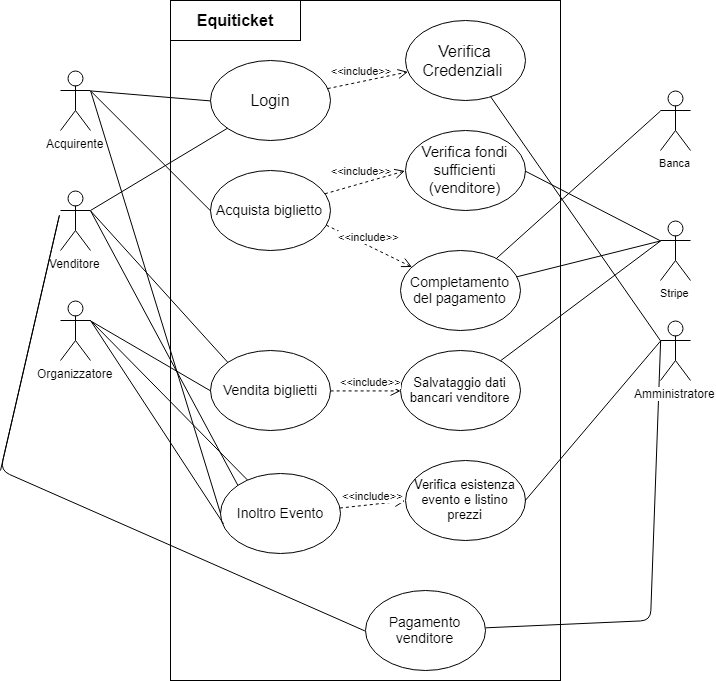

The diagram above was exported from draw.io. Its source (the exported page's mxGraphModel, read from the mxfile embedded in the PNG):
<mxGraphModel dx="1077" dy="621" grid="1" gridSize="10" guides="1" tooltips="1" connect="1" arrows="1" fold="1" page="1" pageScale="1" pageWidth="827" pageHeight="1169" math="0" shadow="0">
  <root>
    <mxCell id="0" />
    <mxCell id="1" parent="0" />
    <mxCell id="ZHdD_L1A8LDft67S4Ulz-62" value="" style="group" vertex="1" connectable="0" parent="1">
      <mxGeometry x="230" y="70" width="390" height="680" as="geometry" />
    </mxCell>
    <mxCell id="ZHdD_L1A8LDft67S4Ulz-34" value="" style="rounded=0;whiteSpace=wrap;html=1;fontSize=11;" vertex="1" parent="ZHdD_L1A8LDft67S4Ulz-62">
      <mxGeometry width="390" height="680" as="geometry" />
    </mxCell>
    <mxCell id="ZHdD_L1A8LDft67S4Ulz-60" value="&lt;font style=&quot;font-size: 16px&quot;&gt;&lt;b&gt;Equiticket&lt;/b&gt;&lt;/font&gt;" style="rounded=0;whiteSpace=wrap;html=1;fontSize=11;" vertex="1" parent="ZHdD_L1A8LDft67S4Ulz-62">
      <mxGeometry width="130" height="40" as="geometry" />
    </mxCell>
    <mxCell id="ZHdD_L1A8LDft67S4Ulz-56" value="" style="endArrow=none;html=1;fontSize=11;entryX=0;entryY=0.3333333333333333;entryDx=0;entryDy=0;entryPerimeter=0;" edge="1" parent="1" source="ZHdD_L1A8LDft67S4Ulz-55" target="ZHdD_L1A8LDft67S4Ulz-6">
      <mxGeometry width="50" height="50" relative="1" as="geometry">
        <mxPoint x="670" y="610" as="sourcePoint" />
        <mxPoint x="720" y="560" as="targetPoint" />
        <Array as="points">
          <mxPoint x="710" y="690" />
        </Array>
      </mxGeometry>
    </mxCell>
    <mxCell id="ZHdD_L1A8LDft67S4Ulz-3" value="Acquirente" style="shape=umlActor;verticalLabelPosition=bottom;labelBackgroundColor=#ffffff;verticalAlign=top;html=1;outlineConnect=0;" vertex="1" parent="1">
      <mxGeometry x="120" y="140" width="30" height="60" as="geometry" />
    </mxCell>
    <mxCell id="ZHdD_L1A8LDft67S4Ulz-4" value="Venditore" style="shape=umlActor;verticalLabelPosition=bottom;labelBackgroundColor=#ffffff;verticalAlign=top;html=1;outlineConnect=0;" vertex="1" parent="1">
      <mxGeometry x="120" y="260" width="30" height="60" as="geometry" />
    </mxCell>
    <mxCell id="ZHdD_L1A8LDft67S4Ulz-5" value="Organizzatore" style="shape=umlActor;verticalLabelPosition=bottom;labelBackgroundColor=#ffffff;verticalAlign=top;html=1;outlineConnect=0;" vertex="1" parent="1">
      <mxGeometry x="120" y="370" width="30" height="60" as="geometry" />
    </mxCell>
    <mxCell id="ZHdD_L1A8LDft67S4Ulz-6" value="Amministratore" style="shape=umlActor;verticalLabelPosition=bottom;labelBackgroundColor=#ffffff;verticalAlign=top;html=1;outlineConnect=0;" vertex="1" parent="1">
      <mxGeometry x="720" y="390" width="30" height="60" as="geometry" />
    </mxCell>
    <mxCell id="ZHdD_L1A8LDft67S4Ulz-14" value="&lt;font style=&quot;font-size: 16px&quot;&gt;Login&lt;/font&gt;" style="ellipse;whiteSpace=wrap;html=1;" vertex="1" parent="1">
      <mxGeometry x="270" y="130" width="120" height="80" as="geometry" />
    </mxCell>
    <mxCell id="ZHdD_L1A8LDft67S4Ulz-15" value="&lt;font style=&quot;font-size: 14px&quot;&gt;Acquista biglietto&lt;/font&gt;" style="ellipse;whiteSpace=wrap;html=1;" vertex="1" parent="1">
      <mxGeometry x="270" y="240" width="120" height="80" as="geometry" />
    </mxCell>
    <mxCell id="ZHdD_L1A8LDft67S4Ulz-16" value="&lt;font style=&quot;font-size: 14px&quot;&gt;Vendita biglietti&lt;/font&gt;" style="ellipse;whiteSpace=wrap;html=1;" vertex="1" parent="1">
      <mxGeometry x="270" y="420" width="120" height="80" as="geometry" />
    </mxCell>
    <mxCell id="ZHdD_L1A8LDft67S4Ulz-17" value="&lt;font style=&quot;font-size: 15px&quot;&gt;Verifica fondi sufficienti (venditore)&lt;/font&gt;" style="ellipse;whiteSpace=wrap;html=1;" vertex="1" parent="1">
      <mxGeometry x="465" y="200" width="120" height="80" as="geometry" />
    </mxCell>
    <mxCell id="ZHdD_L1A8LDft67S4Ulz-18" value="&lt;font style=&quot;font-size: 16px&quot;&gt;Verifica Credenziali&amp;nbsp;&lt;/font&gt;" style="ellipse;whiteSpace=wrap;html=1;" vertex="1" parent="1">
      <mxGeometry x="465" y="90" width="120" height="80" as="geometry" />
    </mxCell>
    <mxCell id="ZHdD_L1A8LDft67S4Ulz-21" value="&amp;lt;&amp;lt;include&amp;gt;&amp;gt;" style="text;html=1;strokeColor=none;fillColor=none;align=center;verticalAlign=middle;whiteSpace=wrap;rounded=0;fontSize=11;" vertex="1" parent="1">
      <mxGeometry x="400" y="130" width="40" height="20" as="geometry" />
    </mxCell>
    <mxCell id="ZHdD_L1A8LDft67S4Ulz-22" value="" style="html=1;verticalAlign=bottom;endArrow=open;dashed=1;endSize=8;fontSize=11;" edge="1" parent="1" source="ZHdD_L1A8LDft67S4Ulz-14" target="ZHdD_L1A8LDft67S4Ulz-18">
      <mxGeometry relative="1" as="geometry">
        <mxPoint x="390" y="150" as="sourcePoint" />
        <mxPoint x="420" y="220" as="targetPoint" />
      </mxGeometry>
    </mxCell>
    <mxCell id="ZHdD_L1A8LDft67S4Ulz-23" value="Banca" style="shape=umlActor;verticalLabelPosition=bottom;labelBackgroundColor=#ffffff;verticalAlign=top;html=1;fontSize=11;" vertex="1" parent="1">
      <mxGeometry x="720" y="160" width="30" height="60" as="geometry" />
    </mxCell>
    <mxCell id="ZHdD_L1A8LDft67S4Ulz-24" value="Stripe" style="shape=umlActor;verticalLabelPosition=bottom;labelBackgroundColor=#ffffff;verticalAlign=top;html=1;fontSize=11;" vertex="1" parent="1">
      <mxGeometry x="720" y="290" width="30" height="60" as="geometry" />
    </mxCell>
    <mxCell id="ZHdD_L1A8LDft67S4Ulz-27" value="" style="html=1;verticalAlign=bottom;endArrow=open;dashed=1;endSize=8;fontSize=11;exitX=0.958;exitY=0.291;exitDx=0;exitDy=0;entryX=0;entryY=0.5;entryDx=0;entryDy=0;exitPerimeter=0;" edge="1" parent="1" source="ZHdD_L1A8LDft67S4Ulz-15" target="ZHdD_L1A8LDft67S4Ulz-17">
      <mxGeometry x="-0.1997" y="25" relative="1" as="geometry">
        <mxPoint x="540" y="350" as="sourcePoint" />
        <mxPoint x="460" y="350" as="targetPoint" />
        <mxPoint as="offset" />
      </mxGeometry>
    </mxCell>
    <mxCell id="ZHdD_L1A8LDft67S4Ulz-28" value="&amp;lt;&amp;lt;include&amp;gt;&amp;gt;" style="text;html=1;strokeColor=none;fillColor=none;align=center;verticalAlign=middle;whiteSpace=wrap;rounded=0;fontSize=11;" vertex="1" parent="1">
      <mxGeometry x="400" y="230" width="40" height="20" as="geometry" />
    </mxCell>
    <mxCell id="ZHdD_L1A8LDft67S4Ulz-29" value="&lt;font style=&quot;font-size: 14px&quot;&gt;Completamento del pagamento&lt;/font&gt;" style="ellipse;whiteSpace=wrap;html=1;fontSize=11;" vertex="1" parent="1">
      <mxGeometry x="460" y="320" width="120" height="80" as="geometry" />
    </mxCell>
    <mxCell id="ZHdD_L1A8LDft67S4Ulz-30" value="&amp;lt;&amp;lt;include&amp;gt;&amp;gt;" style="html=1;verticalAlign=bottom;endArrow=open;dashed=1;endSize=8;fontSize=11;exitX=0.96;exitY=0.681;exitDx=0;exitDy=0;exitPerimeter=0;" edge="1" parent="1" source="ZHdD_L1A8LDft67S4Ulz-15" target="ZHdD_L1A8LDft67S4Ulz-29">
      <mxGeometry relative="1" as="geometry">
        <mxPoint x="520" y="440" as="sourcePoint" />
        <mxPoint x="440" y="440" as="targetPoint" />
      </mxGeometry>
    </mxCell>
    <mxCell id="ZHdD_L1A8LDft67S4Ulz-31" value="&lt;font style=&quot;font-size: 13px&quot;&gt;Salvataggio dati bancari venditore&lt;/font&gt;" style="ellipse;whiteSpace=wrap;html=1;fontSize=11;" vertex="1" parent="1">
      <mxGeometry x="460" y="420" width="120" height="80" as="geometry" />
    </mxCell>
    <mxCell id="ZHdD_L1A8LDft67S4Ulz-32" value="&amp;lt;&amp;lt;include&amp;gt;&amp;gt;" style="html=1;verticalAlign=bottom;endArrow=open;dashed=1;endSize=8;fontSize=11;exitX=1;exitY=0.5;exitDx=0;exitDy=0;entryX=0;entryY=0.5;entryDx=0;entryDy=0;" edge="1" parent="1" source="ZHdD_L1A8LDft67S4Ulz-16" target="ZHdD_L1A8LDft67S4Ulz-31">
      <mxGeometry x="0.1386" relative="1" as="geometry">
        <mxPoint x="510" y="510" as="sourcePoint" />
        <mxPoint x="430" y="510" as="targetPoint" />
        <mxPoint as="offset" />
      </mxGeometry>
    </mxCell>
    <mxCell id="ZHdD_L1A8LDft67S4Ulz-35" value="&lt;font style=&quot;font-size: 14px&quot;&gt;Inoltro Evento&lt;/font&gt;" style="ellipse;whiteSpace=wrap;html=1;fontSize=11;" vertex="1" parent="1">
      <mxGeometry x="280" y="543" width="120" height="80" as="geometry" />
    </mxCell>
    <mxCell id="ZHdD_L1A8LDft67S4Ulz-36" value="&lt;font style=&quot;font-size: 13px&quot;&gt;Verifica esistenza evento e listino prezzi&lt;/font&gt;" style="ellipse;whiteSpace=wrap;html=1;fontSize=11;" vertex="1" parent="1">
      <mxGeometry x="465" y="530" width="120" height="80" as="geometry" />
    </mxCell>
    <mxCell id="ZHdD_L1A8LDft67S4Ulz-37" value="&amp;lt;&amp;lt;include&amp;gt;&amp;gt;" style="html=1;verticalAlign=bottom;endArrow=open;dashed=1;endSize=8;fontSize=11;entryX=0;entryY=0.5;entryDx=0;entryDy=0;" edge="1" parent="1" source="ZHdD_L1A8LDft67S4Ulz-35" target="ZHdD_L1A8LDft67S4Ulz-36">
      <mxGeometry relative="1" as="geometry">
        <mxPoint x="540" y="640" as="sourcePoint" />
        <mxPoint x="460" y="640" as="targetPoint" />
      </mxGeometry>
    </mxCell>
    <mxCell id="ZHdD_L1A8LDft67S4Ulz-39" value="" style="endArrow=none;html=1;fontSize=11;exitX=1;exitY=0.3333333333333333;exitDx=0;exitDy=0;exitPerimeter=0;entryX=0;entryY=0.5;entryDx=0;entryDy=0;" edge="1" parent="1" source="ZHdD_L1A8LDft67S4Ulz-3" target="ZHdD_L1A8LDft67S4Ulz-14">
      <mxGeometry width="50" height="50" relative="1" as="geometry">
        <mxPoint x="180" y="250" as="sourcePoint" />
        <mxPoint x="230" y="200" as="targetPoint" />
      </mxGeometry>
    </mxCell>
    <mxCell id="ZHdD_L1A8LDft67S4Ulz-40" value="" style="endArrow=none;html=1;fontSize=11;exitX=1;exitY=0.3333333333333333;exitDx=0;exitDy=0;exitPerimeter=0;entryX=0;entryY=0.5;entryDx=0;entryDy=0;" edge="1" parent="1" source="ZHdD_L1A8LDft67S4Ulz-3" target="ZHdD_L1A8LDft67S4Ulz-15">
      <mxGeometry width="50" height="50" relative="1" as="geometry">
        <mxPoint x="230" y="290" as="sourcePoint" />
        <mxPoint x="280" y="240" as="targetPoint" />
      </mxGeometry>
    </mxCell>
    <mxCell id="ZHdD_L1A8LDft67S4Ulz-41" value="" style="endArrow=none;html=1;fontSize=11;entryX=0;entryY=1;entryDx=0;entryDy=0;" edge="1" parent="1" target="ZHdD_L1A8LDft67S4Ulz-14">
      <mxGeometry width="50" height="50" relative="1" as="geometry">
        <mxPoint x="150" y="280" as="sourcePoint" />
        <mxPoint x="220" y="260" as="targetPoint" />
      </mxGeometry>
    </mxCell>
    <mxCell id="ZHdD_L1A8LDft67S4Ulz-42" value="" style="endArrow=none;html=1;fontSize=11;exitX=1;exitY=0.3333333333333333;exitDx=0;exitDy=0;exitPerimeter=0;entryX=0;entryY=0;entryDx=0;entryDy=0;" edge="1" parent="1" source="ZHdD_L1A8LDft67S4Ulz-4" target="ZHdD_L1A8LDft67S4Ulz-16">
      <mxGeometry width="50" height="50" relative="1" as="geometry">
        <mxPoint x="250" y="370" as="sourcePoint" />
        <mxPoint x="300" y="320" as="targetPoint" />
      </mxGeometry>
    </mxCell>
    <mxCell id="ZHdD_L1A8LDft67S4Ulz-43" value="" style="endArrow=none;html=1;fontSize=11;exitX=1;exitY=0.3333333333333333;exitDx=0;exitDy=0;exitPerimeter=0;entryX=0;entryY=0.5;entryDx=0;entryDy=0;" edge="1" parent="1" source="ZHdD_L1A8LDft67S4Ulz-5" target="ZHdD_L1A8LDft67S4Ulz-16">
      <mxGeometry width="50" height="50" relative="1" as="geometry">
        <mxPoint x="210" y="470" as="sourcePoint" />
        <mxPoint x="260" y="420" as="targetPoint" />
      </mxGeometry>
    </mxCell>
    <mxCell id="ZHdD_L1A8LDft67S4Ulz-44" value="" style="endArrow=none;html=1;fontSize=11;" edge="1" parent="1" target="ZHdD_L1A8LDft67S4Ulz-35">
      <mxGeometry width="50" height="50" relative="1" as="geometry">
        <mxPoint x="150" y="390" as="sourcePoint" />
        <mxPoint x="250" y="500" as="targetPoint" />
      </mxGeometry>
    </mxCell>
    <mxCell id="ZHdD_L1A8LDft67S4Ulz-45" value="" style="endArrow=none;html=1;fontSize=11;exitX=1;exitY=0.3333333333333333;exitDx=0;exitDy=0;exitPerimeter=0;entryX=0;entryY=0.5;entryDx=0;entryDy=0;" edge="1" parent="1" source="ZHdD_L1A8LDft67S4Ulz-3" target="ZHdD_L1A8LDft67S4Ulz-35">
      <mxGeometry width="50" height="50" relative="1" as="geometry">
        <mxPoint x="230" y="370" as="sourcePoint" />
        <mxPoint x="280" y="320" as="targetPoint" />
      </mxGeometry>
    </mxCell>
    <mxCell id="ZHdD_L1A8LDft67S4Ulz-46" value="" style="endArrow=none;html=1;fontSize=11;entryX=0.02;entryY=0.621;entryDx=0;entryDy=0;entryPerimeter=0;" edge="1" parent="1" target="ZHdD_L1A8LDft67S4Ulz-35">
      <mxGeometry width="50" height="50" relative="1" as="geometry">
        <mxPoint x="150" y="390" as="sourcePoint" />
        <mxPoint x="240" y="530" as="targetPoint" />
      </mxGeometry>
    </mxCell>
    <mxCell id="ZHdD_L1A8LDft67S4Ulz-47" value="" style="endArrow=none;html=1;fontSize=11;exitX=1;exitY=0.3333333333333333;exitDx=0;exitDy=0;exitPerimeter=0;entryX=0;entryY=0;entryDx=0;entryDy=0;" edge="1" parent="1" source="ZHdD_L1A8LDft67S4Ulz-4" target="ZHdD_L1A8LDft67S4Ulz-35">
      <mxGeometry width="50" height="50" relative="1" as="geometry">
        <mxPoint x="140" y="560" as="sourcePoint" />
        <mxPoint x="190" y="510" as="targetPoint" />
      </mxGeometry>
    </mxCell>
    <mxCell id="ZHdD_L1A8LDft67S4Ulz-48" value="" style="endArrow=none;html=1;fontSize=11;entryX=0;entryY=0.3333333333333333;entryDx=0;entryDy=0;entryPerimeter=0;" edge="1" parent="1" source="ZHdD_L1A8LDft67S4Ulz-18" target="ZHdD_L1A8LDft67S4Ulz-6">
      <mxGeometry width="50" height="50" relative="1" as="geometry">
        <mxPoint x="630" y="200" as="sourcePoint" />
        <mxPoint x="680" y="150" as="targetPoint" />
      </mxGeometry>
    </mxCell>
    <mxCell id="ZHdD_L1A8LDft67S4Ulz-49" value="" style="endArrow=none;html=1;fontSize=11;exitX=1;exitY=0.5;exitDx=0;exitDy=0;entryX=0;entryY=0.3333333333333333;entryDx=0;entryDy=0;entryPerimeter=0;" edge="1" parent="1" source="ZHdD_L1A8LDft67S4Ulz-17" target="ZHdD_L1A8LDft67S4Ulz-24">
      <mxGeometry width="50" height="50" relative="1" as="geometry">
        <mxPoint x="650" y="330" as="sourcePoint" />
        <mxPoint x="700" y="280" as="targetPoint" />
      </mxGeometry>
    </mxCell>
    <mxCell id="ZHdD_L1A8LDft67S4Ulz-50" value="" style="endArrow=none;html=1;fontSize=11;entryX=0;entryY=0.3333333333333333;entryDx=0;entryDy=0;entryPerimeter=0;" edge="1" parent="1" source="ZHdD_L1A8LDft67S4Ulz-29" target="ZHdD_L1A8LDft67S4Ulz-23">
      <mxGeometry width="50" height="50" relative="1" as="geometry">
        <mxPoint x="640" y="390" as="sourcePoint" />
        <mxPoint x="690" y="340" as="targetPoint" />
      </mxGeometry>
    </mxCell>
    <mxCell id="ZHdD_L1A8LDft67S4Ulz-51" value="" style="endArrow=none;html=1;fontSize=11;entryX=0;entryY=0.3333333333333333;entryDx=0;entryDy=0;entryPerimeter=0;" edge="1" parent="1" source="ZHdD_L1A8LDft67S4Ulz-31" target="ZHdD_L1A8LDft67S4Ulz-24">
      <mxGeometry width="50" height="50" relative="1" as="geometry">
        <mxPoint x="660" y="490" as="sourcePoint" />
        <mxPoint x="710" y="440" as="targetPoint" />
      </mxGeometry>
    </mxCell>
    <mxCell id="ZHdD_L1A8LDft67S4Ulz-52" value="" style="endArrow=none;html=1;fontSize=11;entryX=0;entryY=0.3333333333333333;entryDx=0;entryDy=0;entryPerimeter=0;exitX=1;exitY=0.5;exitDx=0;exitDy=0;" edge="1" parent="1" source="ZHdD_L1A8LDft67S4Ulz-36" target="ZHdD_L1A8LDft67S4Ulz-6">
      <mxGeometry width="50" height="50" relative="1" as="geometry">
        <mxPoint x="660" y="540" as="sourcePoint" />
        <mxPoint x="710" y="490" as="targetPoint" />
      </mxGeometry>
    </mxCell>
    <mxCell id="ZHdD_L1A8LDft67S4Ulz-54" value="" style="endArrow=none;html=1;fontSize=11;entryX=0;entryY=0.3333333333333333;entryDx=0;entryDy=0;entryPerimeter=0;" edge="1" parent="1" source="ZHdD_L1A8LDft67S4Ulz-29" target="ZHdD_L1A8LDft67S4Ulz-24">
      <mxGeometry width="50" height="50" relative="1" as="geometry">
        <mxPoint x="680" y="470" as="sourcePoint" />
        <mxPoint x="730" y="420" as="targetPoint" />
      </mxGeometry>
    </mxCell>
    <mxCell id="ZHdD_L1A8LDft67S4Ulz-55" value="&lt;font style=&quot;font-size: 14px&quot;&gt;Pagamento venditore&lt;/font&gt;" style="ellipse;whiteSpace=wrap;html=1;fontSize=11;" vertex="1" parent="1">
      <mxGeometry x="425" y="660" width="120" height="80" as="geometry" />
    </mxCell>
    <mxCell id="ZHdD_L1A8LDft67S4Ulz-57" value="" style="endArrow=none;html=1;fontSize=11;exitX=0;exitY=0.5;exitDx=0;exitDy=0;" edge="1" parent="1" source="ZHdD_L1A8LDft67S4Ulz-55">
      <mxGeometry width="50" height="50" relative="1" as="geometry">
        <mxPoint x="400" y="680" as="sourcePoint" />
        <mxPoint x="60" y="540" as="targetPoint" />
        <Array as="points">
          <mxPoint x="60" y="540" />
          <mxPoint x="120" y="280" />
        </Array>
      </mxGeometry>
    </mxCell>
  </root>
</mxGraphModel>